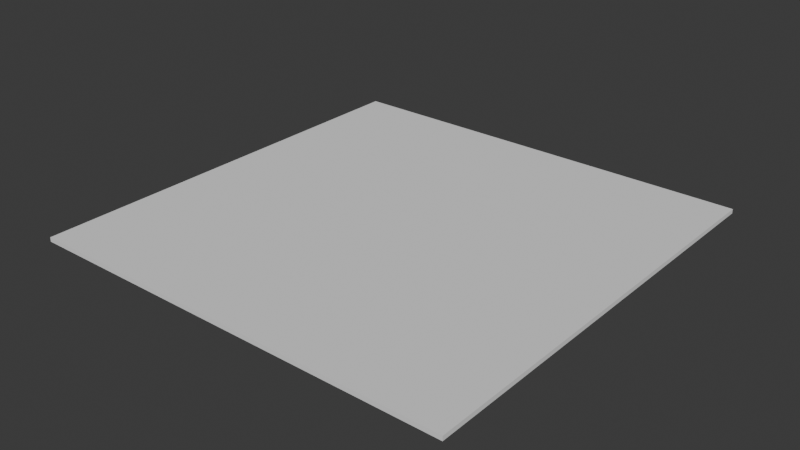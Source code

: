 # Source: plateRivetTest.blend  (saved by Blender 4.2.66; exported with 4.5.12 LTS)
import bpy
from mathutils import Matrix  # noqa: F401  (used for matrix-valued properties, if any)

bpy.ops.wm.read_factory_settings(use_empty=True)
scene = bpy.context.scene
scene.name = 'Scene'

# ---- collections
col_collection = bpy.data.collections.new('Collection'); scene.collection.children.link(col_collection)

# ---- node groups
ng_geometry_nodes = bpy.data.node_groups.new('Geometry Nodes', 'GeometryNodeTree')
_s = ng_geometry_nodes.interface.new_socket(name='Geometry', in_out='OUTPUT', socket_type='NodeSocketGeometry')
_s = ng_geometry_nodes.interface.new_socket(name='Geometry', in_out='INPUT', socket_type='NodeSocketGeometry')
ng_geometry_nodes.is_modifier = True
_N = ng_geometry_nodes.nodes; _L = ng_geometry_nodes.links
n0 = _N.new('NodeGroupInput'); n0.name = 'Group Input'; n0.location = (-607, 154)
n1 = _N.new('NodeGroupOutput'); n1.name = 'Group Output'; n1.location = (376, 158)
n2 = _N.new('GeometryNodeMeshCube'); n2.name = 'Cube'; n2.location = (2, 270)
n2.inputs[1].default_value = 16
n2.inputs[2].default_value = 16
n3 = _N.new('ShaderNodeCombineXYZ'); n3.name = 'Combine XYZ'; n3.location = (-299, 202)
n3.inputs[0].default_value = 1.0
n3.inputs[1].default_value = 1.0
n3.inputs[2].default_value = 0.01
n4 = _N.new('GeometryNodeCurvePrimitiveLine'); n4.name = 'Curve Line'; n4.location = (56, 83)
n5 = _N.new('ShaderNodeCombineXYZ'); n5.name = 'Combine XYZ.001'; n5.location = (-136, 84)
n5.inputs[0].default_value = 1.0
n5.inputs[1].default_value = 1.0
n5.inputs[2].default_value = 0.01
n6 = _N.new('ShaderNodeCombineXYZ'); n6.name = 'Combine XYZ.002'; n6.location = (-135, -50)
n6.inputs[0].default_value = 1.0
n6.inputs[1].default_value = 1.0
n6.inputs[2].default_value = 0.01
_L.new(n2.outputs[0], n1.inputs[0])
_L.new(n3.outputs[0], n2.inputs[0])
n1.is_active_output = True

# ---- world
world_world = bpy.data.worlds.new('World'); scene.world = world_world
world_world.use_nodes = True; world_world.node_tree.nodes.clear()
_N = world_world.node_tree.nodes; _L = world_world.node_tree.links
n0 = _N.new('ShaderNodeOutputWorld'); n0.name = 'World Output'; n0.location = (300, 300)
n1 = _N.new('ShaderNodeBackground'); n1.name = 'Background'; n1.location = (10, 300)
n1.inputs[0].default_value = (0.05088, 0.05088, 0.05088, 1.0)
_L.new(n1.outputs[0], n0.inputs[0])
n0.is_active_output = True
world_world.color = (0.05088, 0.05088, 0.05088)
world_world.sun_shadow_jitter_overblur = 0.0

# ---- meshes
me_plane = bpy.data.meshes.new('Plane')
me_plane.from_pydata([(-1.0, -1.0, 0.0), (1.0, -1.0, 0.0), (-1.0, 1.0, 0.0), (1.0, 1.0, 0.0)], [], [(0, 1, 3, 2)])
_uv = me_plane.uv_layers.new(name='UVMap')
_uv.uv.foreach_set('vector', [0.0, 0.0, 1.0, 0.0, 1.0, 1.0, 0.0, 1.0])
me_plane.update()

# ---- objects
ob_plane = bpy.data.objects.new('Plane', me_plane)

# ---- transforms, parenting, visibility, modifiers, constraints
ob_plane.location = (0.0, 0.0, 0.0)
_m = ob_plane.modifiers.new('GeometryNodes', 'NODES')
_m.node_group = ng_geometry_nodes

# ---- collection membership
col_collection.objects.link(ob_plane)

# ---- scene / render settings (as saved in the file)
scene.frame_start = 1; scene.frame_end = 250; scene.frame_set(155)
scene.render.engine = 'BLENDER_EEVEE_NEXT'
bpy.context.view_layer.update()

# ---- added for rendering (the .blend has no active camera and no usable light): camera, sun
cam_auto = bpy.data.cameras.new('AutoCamera')
cam_auto.lens = 50.0
cam_auto.sensor_width = 36.0
cam_auto.clip_end = 1000.0
ob_auto_camera = bpy.data.objects.new('AutoCamera', cam_auto)
scene.collection.objects.link(ob_auto_camera)
ob_auto_camera.location = (1.3085, -1.5702, 1.0468)
ob_auto_camera.rotation_euler = (1.09748, -7.21219e-08, 0.694738)
scene.camera = ob_auto_camera
light_auto_sun = bpy.data.lights.new('AutoSun', 'SUN')
light_auto_sun.energy = 3.0
light_auto_sun.angle = 0.0523599
ob_auto_sun = bpy.data.objects.new('AutoSun', light_auto_sun)
scene.collection.objects.link(ob_auto_sun)
ob_auto_sun.rotation_euler = (0.872665, 0.174533, 0.523599)
bpy.context.view_layer.update()
